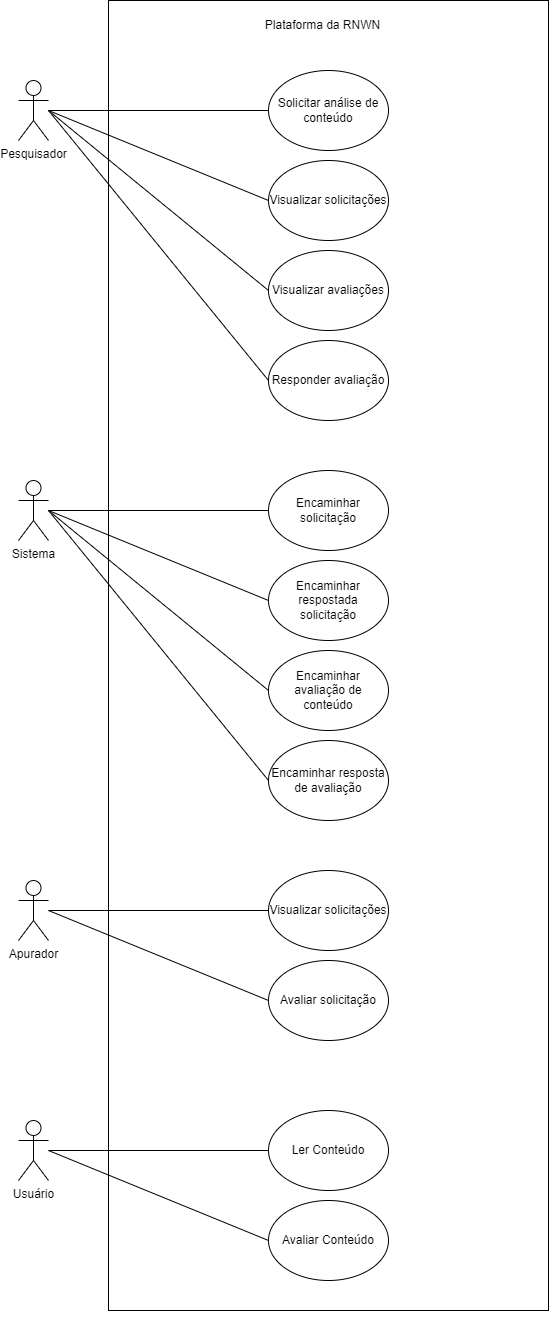

The diagram above was exported from draw.io. Its source (the exported page's mxGraphModel, read from the mxfile embedded in the PNG):
<mxGraphModel dx="868" dy="403" grid="1" gridSize="10" guides="1" tooltips="1" connect="1" arrows="1" fold="1" page="1" pageScale="1" pageWidth="827" pageHeight="1169" math="0" shadow="0">
  <root>
    <mxCell id="0" />
    <mxCell id="1" parent="0" />
    <mxCell id="y28uuM2-mrwf6JF0tSkn-23" value="" style="rounded=0;whiteSpace=wrap;html=1;" parent="1" vertex="1">
      <mxGeometry x="210" y="40" width="440" height="1310" as="geometry" />
    </mxCell>
    <mxCell id="y28uuM2-mrwf6JF0tSkn-21" value="Pesquisador&lt;br&gt;" style="shape=umlActor;verticalLabelPosition=bottom;verticalAlign=top;html=1;outlineConnect=0;" parent="1" vertex="1">
      <mxGeometry x="120" y="120" width="30" height="60" as="geometry" />
    </mxCell>
    <mxCell id="y28uuM2-mrwf6JF0tSkn-24" value="Plataforma da RNWN&lt;br&gt;" style="text;html=1;align=center;verticalAlign=middle;resizable=0;points=[];autosize=1;strokeColor=none;fillColor=none;" parent="1" vertex="1">
      <mxGeometry x="354" y="50" width="140" height="30" as="geometry" />
    </mxCell>
    <mxCell id="y28uuM2-mrwf6JF0tSkn-25" value="Solicitar análise de conteúdo" style="ellipse;whiteSpace=wrap;html=1;" parent="1" vertex="1">
      <mxGeometry x="370" y="110" width="120" height="80" as="geometry" />
    </mxCell>
    <mxCell id="y28uuM2-mrwf6JF0tSkn-26" value="Visualizar avaliações" style="ellipse;whiteSpace=wrap;html=1;" parent="1" vertex="1">
      <mxGeometry x="370" y="290" width="120" height="80" as="geometry" />
    </mxCell>
    <mxCell id="y28uuM2-mrwf6JF0tSkn-28" value="" style="endArrow=none;html=1;rounded=0;" parent="1" edge="1">
      <mxGeometry width="50" height="50" relative="1" as="geometry">
        <mxPoint x="240" y="180" as="sourcePoint" />
        <mxPoint x="240" y="180" as="targetPoint" />
      </mxGeometry>
    </mxCell>
    <mxCell id="y28uuM2-mrwf6JF0tSkn-29" value="" style="endArrow=none;html=1;rounded=0;entryX=0;entryY=0.5;entryDx=0;entryDy=0;" parent="1" source="y28uuM2-mrwf6JF0tSkn-21" target="y28uuM2-mrwf6JF0tSkn-25" edge="1">
      <mxGeometry width="50" height="50" relative="1" as="geometry">
        <mxPoint x="170" y="150" as="sourcePoint" />
        <mxPoint x="290" y="120" as="targetPoint" />
      </mxGeometry>
    </mxCell>
    <mxCell id="y28uuM2-mrwf6JF0tSkn-30" value="" style="endArrow=none;html=1;rounded=0;entryX=0;entryY=0.5;entryDx=0;entryDy=0;" parent="1" target="y28uuM2-mrwf6JF0tSkn-26" edge="1">
      <mxGeometry width="50" height="50" relative="1" as="geometry">
        <mxPoint x="150" y="150" as="sourcePoint" />
        <mxPoint x="370" y="160" as="targetPoint" />
      </mxGeometry>
    </mxCell>
    <mxCell id="y28uuM2-mrwf6JF0tSkn-31" value="Sistema&lt;br&gt;&lt;br&gt;" style="shape=umlActor;verticalLabelPosition=bottom;verticalAlign=top;html=1;outlineConnect=0;" parent="1" vertex="1">
      <mxGeometry x="120" y="520" width="30" height="60" as="geometry" />
    </mxCell>
    <mxCell id="y28uuM2-mrwf6JF0tSkn-35" value="Encaminhar avaliação de conteúdo" style="ellipse;whiteSpace=wrap;html=1;" parent="1" vertex="1">
      <mxGeometry x="370" y="690" width="120" height="80" as="geometry" />
    </mxCell>
    <mxCell id="y28uuM2-mrwf6JF0tSkn-36" value="Encaminhar respostada solicitação" style="ellipse;whiteSpace=wrap;html=1;" parent="1" vertex="1">
      <mxGeometry x="370" y="600" width="120" height="80" as="geometry" />
    </mxCell>
    <mxCell id="y28uuM2-mrwf6JF0tSkn-37" value="Encaminhar solicitação" style="ellipse;whiteSpace=wrap;html=1;" parent="1" vertex="1">
      <mxGeometry x="370" y="510" width="120" height="80" as="geometry" />
    </mxCell>
    <mxCell id="y28uuM2-mrwf6JF0tSkn-38" value="Encaminhar resposta de avaliação" style="ellipse;whiteSpace=wrap;html=1;" parent="1" vertex="1">
      <mxGeometry x="370" y="780" width="120" height="80" as="geometry" />
    </mxCell>
    <mxCell id="y28uuM2-mrwf6JF0tSkn-39" style="edgeStyle=orthogonalEdgeStyle;rounded=0;orthogonalLoop=1;jettySize=auto;html=1;exitX=0.5;exitY=1;exitDx=0;exitDy=0;" parent="1" source="y28uuM2-mrwf6JF0tSkn-23" target="y28uuM2-mrwf6JF0tSkn-23" edge="1">
      <mxGeometry relative="1" as="geometry" />
    </mxCell>
    <mxCell id="y28uuM2-mrwf6JF0tSkn-40" value="Responder avaliação" style="ellipse;whiteSpace=wrap;html=1;" parent="1" vertex="1">
      <mxGeometry x="370" y="380" width="120" height="80" as="geometry" />
    </mxCell>
    <mxCell id="y28uuM2-mrwf6JF0tSkn-41" value="Visualizar solicitações" style="ellipse;whiteSpace=wrap;html=1;" parent="1" vertex="1">
      <mxGeometry x="370" y="200" width="120" height="80" as="geometry" />
    </mxCell>
    <mxCell id="y28uuM2-mrwf6JF0tSkn-42" value="" style="endArrow=none;html=1;rounded=0;entryX=0;entryY=0.5;entryDx=0;entryDy=0;" parent="1" target="y28uuM2-mrwf6JF0tSkn-41" edge="1">
      <mxGeometry width="50" height="50" relative="1" as="geometry">
        <mxPoint x="150" y="150" as="sourcePoint" />
        <mxPoint x="330" y="170" as="targetPoint" />
      </mxGeometry>
    </mxCell>
    <mxCell id="y28uuM2-mrwf6JF0tSkn-45" value="" style="endArrow=none;html=1;rounded=0;entryX=0;entryY=0.5;entryDx=0;entryDy=0;" parent="1" target="y28uuM2-mrwf6JF0tSkn-40" edge="1">
      <mxGeometry width="50" height="50" relative="1" as="geometry">
        <mxPoint x="150" y="150" as="sourcePoint" />
        <mxPoint x="354" y="420" as="targetPoint" />
      </mxGeometry>
    </mxCell>
    <mxCell id="y28uuM2-mrwf6JF0tSkn-46" value="" style="endArrow=none;html=1;rounded=0;entryX=0;entryY=0.5;entryDx=0;entryDy=0;" parent="1" source="y28uuM2-mrwf6JF0tSkn-31" target="y28uuM2-mrwf6JF0tSkn-37" edge="1">
      <mxGeometry width="50" height="50" relative="1" as="geometry">
        <mxPoint x="160" y="550" as="sourcePoint" />
        <mxPoint x="280" y="530" as="targetPoint" />
      </mxGeometry>
    </mxCell>
    <mxCell id="y28uuM2-mrwf6JF0tSkn-47" value="" style="endArrow=none;html=1;rounded=0;entryX=0;entryY=0.5;entryDx=0;entryDy=0;" parent="1" target="y28uuM2-mrwf6JF0tSkn-36" edge="1">
      <mxGeometry width="50" height="50" relative="1" as="geometry">
        <mxPoint x="150" y="550" as="sourcePoint" />
        <mxPoint x="290" y="610" as="targetPoint" />
      </mxGeometry>
    </mxCell>
    <mxCell id="y28uuM2-mrwf6JF0tSkn-48" value="" style="endArrow=none;html=1;rounded=0;entryX=0;entryY=0.5;entryDx=0;entryDy=0;" parent="1" target="y28uuM2-mrwf6JF0tSkn-35" edge="1">
      <mxGeometry width="50" height="50" relative="1" as="geometry">
        <mxPoint x="150" y="550" as="sourcePoint" />
        <mxPoint x="300" y="650" as="targetPoint" />
      </mxGeometry>
    </mxCell>
    <mxCell id="y28uuM2-mrwf6JF0tSkn-49" value="" style="endArrow=none;html=1;rounded=0;entryX=0;entryY=0.5;entryDx=0;entryDy=0;" parent="1" target="y28uuM2-mrwf6JF0tSkn-38" edge="1">
      <mxGeometry width="50" height="50" relative="1" as="geometry">
        <mxPoint x="150" y="550" as="sourcePoint" />
        <mxPoint x="370" y="820" as="targetPoint" />
      </mxGeometry>
    </mxCell>
    <mxCell id="y28uuM2-mrwf6JF0tSkn-50" value="Apurador" style="shape=umlActor;verticalLabelPosition=bottom;verticalAlign=top;html=1;outlineConnect=0;" parent="1" vertex="1">
      <mxGeometry x="120" y="920" width="30" height="60" as="geometry" />
    </mxCell>
    <mxCell id="y28uuM2-mrwf6JF0tSkn-51" value="Visualizar solicitações" style="ellipse;whiteSpace=wrap;html=1;" parent="1" vertex="1">
      <mxGeometry x="370" y="910" width="120" height="80" as="geometry" />
    </mxCell>
    <mxCell id="y28uuM2-mrwf6JF0tSkn-52" value="" style="endArrow=none;html=1;rounded=0;entryX=0;entryY=0.5;entryDx=0;entryDy=0;" parent="1" source="y28uuM2-mrwf6JF0tSkn-50" target="y28uuM2-mrwf6JF0tSkn-51" edge="1">
      <mxGeometry width="50" height="50" relative="1" as="geometry">
        <mxPoint x="250" y="980" as="sourcePoint" />
        <mxPoint x="300" y="930" as="targetPoint" />
      </mxGeometry>
    </mxCell>
    <mxCell id="y28uuM2-mrwf6JF0tSkn-53" value="Usuário" style="shape=umlActor;verticalLabelPosition=bottom;verticalAlign=top;html=1;outlineConnect=0;" parent="1" vertex="1">
      <mxGeometry x="120" y="1160" width="30" height="60" as="geometry" />
    </mxCell>
    <mxCell id="y28uuM2-mrwf6JF0tSkn-54" value="Ler Conteúdo" style="ellipse;whiteSpace=wrap;html=1;" parent="1" vertex="1">
      <mxGeometry x="370" y="1150" width="120" height="80" as="geometry" />
    </mxCell>
    <mxCell id="y28uuM2-mrwf6JF0tSkn-55" value="" style="endArrow=none;html=1;rounded=0;exitX=0;exitY=0.5;exitDx=0;exitDy=0;" parent="1" source="y28uuM2-mrwf6JF0tSkn-54" target="y28uuM2-mrwf6JF0tSkn-53" edge="1">
      <mxGeometry width="50" height="50" relative="1" as="geometry">
        <mxPoint x="224" y="1260" as="sourcePoint" />
        <mxPoint x="274" y="1210" as="targetPoint" />
      </mxGeometry>
    </mxCell>
    <mxCell id="y28uuM2-mrwf6JF0tSkn-56" value="Avaliar&amp;nbsp;solicitação" style="ellipse;whiteSpace=wrap;html=1;" parent="1" vertex="1">
      <mxGeometry x="370" y="1000" width="120" height="80" as="geometry" />
    </mxCell>
    <mxCell id="y28uuM2-mrwf6JF0tSkn-58" value="" style="endArrow=none;html=1;rounded=0;entryX=0;entryY=0.5;entryDx=0;entryDy=0;" parent="1" target="y28uuM2-mrwf6JF0tSkn-56" edge="1">
      <mxGeometry width="50" height="50" relative="1" as="geometry">
        <mxPoint x="150" y="950" as="sourcePoint" />
        <mxPoint x="370" y="1050" as="targetPoint" />
      </mxGeometry>
    </mxCell>
    <mxCell id="U5f1SFdRwm8QJDajETbb-1" value="Avaliar Conteúdo" style="ellipse;whiteSpace=wrap;html=1;" vertex="1" parent="1">
      <mxGeometry x="370" y="1240" width="120" height="80" as="geometry" />
    </mxCell>
    <mxCell id="U5f1SFdRwm8QJDajETbb-2" value="" style="endArrow=none;html=1;rounded=0;entryX=0;entryY=0.5;entryDx=0;entryDy=0;" edge="1" parent="1" target="U5f1SFdRwm8QJDajETbb-1">
      <mxGeometry width="50" height="50" relative="1" as="geometry">
        <mxPoint x="150" y="1190" as="sourcePoint" />
        <mxPoint x="370" y="1290" as="targetPoint" />
      </mxGeometry>
    </mxCell>
  </root>
</mxGraphModel>